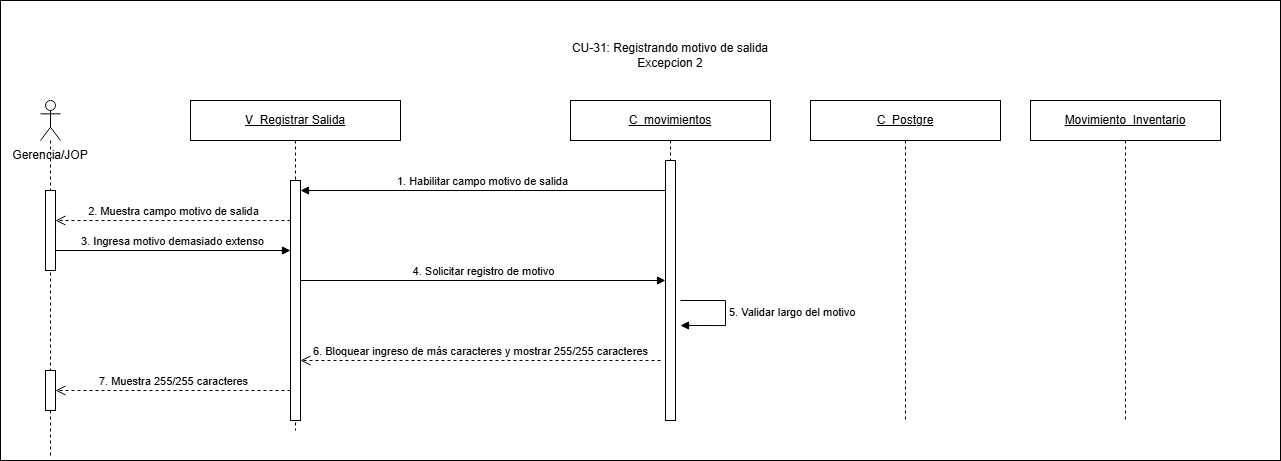

The diagram above was exported from draw.io. Its source (the exported page's mxGraphModel, read from the mxfile embedded in the PNG):
<mxGraphModel dx="1615" dy="744" grid="1" gridSize="10" guides="1" tooltips="1" connect="1" arrows="1" fold="1" page="1" pageScale="1" pageWidth="827" pageHeight="1169" math="0" shadow="0">
  <root>
    <mxCell id="0" />
    <mxCell id="1" parent="0" />
    <mxCell id="Sg6DK4jMWYx4n9msxx6N-1" parent="1" style="rounded=0;whiteSpace=wrap;html=1;" value="" vertex="1">
      <mxGeometry height="460" width="1280" x="340" y="220" as="geometry" />
    </mxCell>
    <mxCell id="QCUFGjxfKGzgNlZ2OXfN-1" parent="1" style="text;html=1;whiteSpace=wrap;strokeColor=none;fillColor=none;align=center;verticalAlign=middle;rounded=0;" value="&lt;div&gt;CU-31: Registrando motivo de salida&lt;/div&gt;Excepcion 2" vertex="1">
      <mxGeometry height="30" width="230" x="895" y="260" as="geometry" />
    </mxCell>
    <mxCell id="QCUFGjxfKGzgNlZ2OXfN-2" parent="1" style="text;html=1;whiteSpace=wrap;strokeColor=none;fillColor=none;align=center;verticalAlign=middle;rounded=0;" value="Gerencia/JOP" vertex="1">
      <mxGeometry height="30" width="80" x="350" y="360" as="geometry" />
    </mxCell>
    <mxCell id="QCUFGjxfKGzgNlZ2OXfN-3" parent="1" style="shape=umlLifeline;perimeter=lifelinePerimeter;whiteSpace=wrap;html=1;container=1;dropTarget=0;collapsible=0;recursiveResize=0;outlineConnect=0;portConstraint=eastwest;participant=umlActor;" value="" vertex="1">
      <mxGeometry height="355" width="20" x="380" y="320" as="geometry" />
    </mxCell>
    <mxCell id="QCUFGjxfKGzgNlZ2OXfN-4" parent="QCUFGjxfKGzgNlZ2OXfN-3" style="html=1;points=[[0,0,0,0,5],[0,1,0,0,-5],[1,0,0,0,5],[1,1,0,0,-5]];perimeter=orthogonalPerimeter;outlineConnect=0;targetShapes=umlLifeline;portConstraint=eastwest;" value="" vertex="1">
      <mxGeometry height="80" width="10" x="5" y="90" as="geometry" />
    </mxCell>
    <mxCell id="qzJpUbPkJqhV_zMAXldC-1" parent="QCUFGjxfKGzgNlZ2OXfN-3" style="html=1;points=[[0,0,0,0,5],[0,1,0,0,-5],[1,0,0,0,5],[1,1,0,0,-5]];perimeter=orthogonalPerimeter;outlineConnect=0;targetShapes=umlLifeline;portConstraint=eastwest;" value="" vertex="1">
      <mxGeometry height="40" width="10" x="5" y="270" as="geometry" />
    </mxCell>
    <mxCell id="QCUFGjxfKGzgNlZ2OXfN-5" parent="1" style="shape=umlLifeline;perimeter=lifelinePerimeter;whiteSpace=wrap;html=1;container=1;dropTarget=0;collapsible=0;recursiveResize=0;outlineConnect=0;portConstraint=eastwest;" value="&lt;u&gt;V_Registrar Salida&lt;/u&gt;" vertex="1">
      <mxGeometry height="330" width="210" x="530" y="320" as="geometry" />
    </mxCell>
    <mxCell id="QCUFGjxfKGzgNlZ2OXfN-6" parent="QCUFGjxfKGzgNlZ2OXfN-5" style="html=1;points=[[0,0,0,0,5],[0,1,0,0,-5],[1,0,0,0,5],[1,1,0,0,-5]];perimeter=orthogonalPerimeter;outlineConnect=0;targetShapes=umlLifeline;portConstraint=eastwest;" value="" vertex="1">
      <mxGeometry height="240" width="10" x="100" y="80" as="geometry" />
    </mxCell>
    <mxCell id="QCUFGjxfKGzgNlZ2OXfN-7" parent="1" style="shape=umlLifeline;perimeter=lifelinePerimeter;whiteSpace=wrap;html=1;container=1;dropTarget=0;collapsible=0;recursiveResize=0;outlineConnect=0;portConstraint=eastwest;" value="&lt;u&gt;C_movimientos&lt;/u&gt;" vertex="1">
      <mxGeometry height="320" width="200" x="910" y="320" as="geometry" />
    </mxCell>
    <mxCell id="QCUFGjxfKGzgNlZ2OXfN-8" parent="QCUFGjxfKGzgNlZ2OXfN-7" style="html=1;points=[[0,0,0,0,5],[0,1,0,0,-5],[1,0,0,0,5],[1,1,0,0,-5]];perimeter=orthogonalPerimeter;outlineConnect=0;targetShapes=umlLifeline;portConstraint=eastwest;" value="" vertex="1">
      <mxGeometry height="260" width="10" x="95" y="60" as="geometry" />
    </mxCell>
    <mxCell id="QCUFGjxfKGzgNlZ2OXfN-9" edge="1" parent="1" source="QCUFGjxfKGzgNlZ2OXfN-8" style="html=1;verticalAlign=bottom;endArrow=block;curved=0;rounded=0;" value="1. Habilitar campo motivo de salida">
      <mxGeometry relative="1" as="geometry">
        <mxPoint x="1000" y="410" as="sourcePoint" />
        <mxPoint x="640" y="410" as="targetPoint" />
      </mxGeometry>
    </mxCell>
    <mxCell id="QCUFGjxfKGzgNlZ2OXfN-10" edge="1" parent="1" style="html=1;verticalAlign=bottom;endArrow=open;dashed=1;endSize=8;curved=0;rounded=0;" target="QCUFGjxfKGzgNlZ2OXfN-4" value="2. Muestra campo motivo de salida">
      <mxGeometry relative="1" as="geometry">
        <mxPoint x="630" y="440" as="sourcePoint" />
        <mxPoint x="400" y="440" as="targetPoint" />
      </mxGeometry>
    </mxCell>
    <mxCell id="QCUFGjxfKGzgNlZ2OXfN-11" edge="1" parent="1" source="QCUFGjxfKGzgNlZ2OXfN-4" style="html=1;verticalAlign=bottom;endArrow=block;curved=0;rounded=0;" value="3. Ingresa motivo demasiado extenso">
      <mxGeometry relative="1" as="geometry">
        <mxPoint x="400" y="470" as="sourcePoint" />
        <mxPoint x="630" y="470" as="targetPoint" />
      </mxGeometry>
    </mxCell>
    <mxCell id="QCUFGjxfKGzgNlZ2OXfN-12" edge="1" parent="1" style="html=1;verticalAlign=bottom;endArrow=block;curved=0;rounded=0;" target="QCUFGjxfKGzgNlZ2OXfN-8" value="4. Solicitar registro de motivo">
      <mxGeometry relative="1" as="geometry">
        <mxPoint x="640" y="500" as="sourcePoint" />
        <mxPoint x="1000" y="500" as="targetPoint" />
      </mxGeometry>
    </mxCell>
    <mxCell id="QCUFGjxfKGzgNlZ2OXfN-13" edge="1" parent="1" style="html=1;align=left;spacingLeft=2;endArrow=block;rounded=0;edgeStyle=orthogonalEdgeStyle;curved=0;" value="5. Validar largo del motivo">
      <mxGeometry relative="1" as="geometry">
        <Array as="points">
          <mxPoint x="1065" y="520" />
          <mxPoint x="1065" y="545" />
        </Array>
        <mxPoint x="1020" y="520" as="sourcePoint" />
        <mxPoint x="1020" y="545" as="targetPoint" />
      </mxGeometry>
    </mxCell>
    <mxCell id="QCUFGjxfKGzgNlZ2OXfN-14" edge="1" parent="1" style="html=1;verticalAlign=bottom;endArrow=open;dashed=1;endSize=8;curved=0;rounded=0;" value="6. Bloquear ingreso de más caracteres y mostrar 255/255 caracteres">
      <mxGeometry relative="1" as="geometry">
        <mxPoint x="1000" y="580" as="sourcePoint" />
        <mxPoint x="640" y="580" as="targetPoint" />
      </mxGeometry>
    </mxCell>
    <mxCell id="QCUFGjxfKGzgNlZ2OXfN-15" edge="1" parent="1" style="html=1;verticalAlign=bottom;endArrow=open;dashed=1;endSize=8;curved=0;rounded=0;" target="qzJpUbPkJqhV_zMAXldC-1" value="7. Muestra 255/255 caracteres">
      <mxGeometry relative="1" as="geometry">
        <mxPoint x="630" y="610" as="sourcePoint" />
        <mxPoint x="400" y="610" as="targetPoint" />
      </mxGeometry>
    </mxCell>
    <mxCell id="QCUFGjxfKGzgNlZ2OXfN-16" parent="1" style="shape=umlLifeline;perimeter=lifelinePerimeter;whiteSpace=wrap;html=1;container=1;dropTarget=0;collapsible=0;recursiveResize=0;outlineConnect=0;portConstraint=eastwest;" value="&lt;u&gt;C_Postgre&lt;/u&gt;" vertex="1">
      <mxGeometry height="320" width="190" x="1150" y="320" as="geometry" />
    </mxCell>
    <mxCell id="QCUFGjxfKGzgNlZ2OXfN-17" parent="1" style="shape=umlLifeline;perimeter=lifelinePerimeter;whiteSpace=wrap;html=1;container=1;dropTarget=0;collapsible=0;recursiveResize=0;outlineConnect=0;portConstraint=eastwest;" value="&lt;u&gt;Movimiento_Inventario&lt;/u&gt;" vertex="1">
      <mxGeometry height="320" width="190" x="1370" y="320" as="geometry" />
    </mxCell>
  </root>
</mxGraphModel>